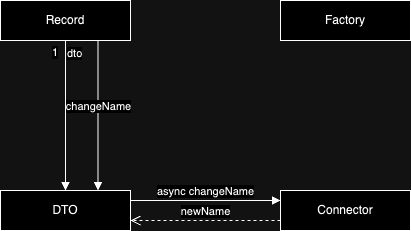

The diagram above was exported from draw.io. Its source (the exported page's mxGraphModel, read from the mxfile embedded in the PNG):
<mxGraphModel dx="1554" dy="866" grid="1" gridSize="10" guides="1" tooltips="1" connect="1" arrows="1" fold="1" page="1" pageScale="1" pageWidth="827" pageHeight="1169" math="0" shadow="0">
  <root>
    <mxCell id="WIyWlLk6GJQsqaUBKTNV-0" />
    <mxCell id="WIyWlLk6GJQsqaUBKTNV-1" parent="WIyWlLk6GJQsqaUBKTNV-0" />
    <mxCell id="WmSHyUOoIof1mVieS2In-0" value="Record" style="rounded=0;whiteSpace=wrap;html=1;" parent="WIyWlLk6GJQsqaUBKTNV-1" vertex="1">
      <mxGeometry x="150" y="70" width="130" height="40" as="geometry" />
    </mxCell>
    <mxCell id="WmSHyUOoIof1mVieS2In-1" value="DTO" style="rounded=0;whiteSpace=wrap;html=1;" parent="WIyWlLk6GJQsqaUBKTNV-1" vertex="1">
      <mxGeometry x="150" y="260" width="130" height="40" as="geometry" />
    </mxCell>
    <mxCell id="WmSHyUOoIof1mVieS2In-2" value="Factory" style="rounded=0;whiteSpace=wrap;html=1;" parent="WIyWlLk6GJQsqaUBKTNV-1" vertex="1">
      <mxGeometry x="430" y="70" width="130" height="40" as="geometry" />
    </mxCell>
    <mxCell id="WmSHyUOoIof1mVieS2In-3" value="Connector" style="rounded=0;whiteSpace=wrap;html=1;" parent="WIyWlLk6GJQsqaUBKTNV-1" vertex="1">
      <mxGeometry x="430" y="260" width="130" height="40" as="geometry" />
    </mxCell>
    <mxCell id="WmSHyUOoIof1mVieS2In-5" value="dto" style="endArrow=block;endFill=1;html=1;edgeStyle=orthogonalEdgeStyle;align=left;verticalAlign=top;rounded=0;exitX=0.5;exitY=1;exitDx=0;exitDy=0;entryX=0.5;entryY=0;entryDx=0;entryDy=0;" parent="WIyWlLk6GJQsqaUBKTNV-1" source="WmSHyUOoIof1mVieS2In-0" target="WmSHyUOoIof1mVieS2In-1" edge="1">
      <mxGeometry x="-1" relative="1" as="geometry">
        <mxPoint x="240" y="230" as="sourcePoint" />
        <mxPoint x="490" y="420" as="targetPoint" />
      </mxGeometry>
    </mxCell>
    <mxCell id="WmSHyUOoIof1mVieS2In-6" value="1" style="edgeLabel;resizable=0;html=1;align=left;verticalAlign=bottom;" parent="WmSHyUOoIof1mVieS2In-5" connectable="0" vertex="1">
      <mxGeometry x="-1" relative="1" as="geometry">
        <mxPoint x="-15" y="20" as="offset" />
      </mxGeometry>
    </mxCell>
    <mxCell id="1_g0iV2HbMcn_0EJxqic-3" value="changeName" style="html=1;verticalAlign=bottom;endArrow=block;curved=0;rounded=0;entryX=0.75;entryY=0;entryDx=0;entryDy=0;exitX=0.75;exitY=1;exitDx=0;exitDy=0;" parent="WIyWlLk6GJQsqaUBKTNV-1" source="WmSHyUOoIof1mVieS2In-0" target="WmSHyUOoIof1mVieS2In-1" edge="1">
      <mxGeometry width="80" relative="1" as="geometry">
        <mxPoint x="310" y="200" as="sourcePoint" />
        <mxPoint x="390" y="200" as="targetPoint" />
      </mxGeometry>
    </mxCell>
    <mxCell id="1_g0iV2HbMcn_0EJxqic-4" value="async changeName" style="html=1;verticalAlign=bottom;endArrow=block;curved=0;rounded=0;exitX=1;exitY=0.25;exitDx=0;exitDy=0;entryX=0;entryY=0.25;entryDx=0;entryDy=0;" parent="WIyWlLk6GJQsqaUBKTNV-1" source="WmSHyUOoIof1mVieS2In-1" target="WmSHyUOoIof1mVieS2In-3" edge="1">
      <mxGeometry width="80" relative="1" as="geometry">
        <mxPoint x="310" y="200" as="sourcePoint" />
        <mxPoint x="390" y="200" as="targetPoint" />
        <mxPoint as="offset" />
      </mxGeometry>
    </mxCell>
    <mxCell id="1_g0iV2HbMcn_0EJxqic-6" value="newName" style="html=1;verticalAlign=bottom;endArrow=open;dashed=1;endSize=8;curved=0;rounded=0;entryX=1;entryY=0.75;entryDx=0;entryDy=0;exitX=0;exitY=0.75;exitDx=0;exitDy=0;" parent="WIyWlLk6GJQsqaUBKTNV-1" source="WmSHyUOoIof1mVieS2In-3" target="WmSHyUOoIof1mVieS2In-1" edge="1">
      <mxGeometry relative="1" as="geometry">
        <mxPoint x="390" y="200" as="sourcePoint" />
        <mxPoint x="310" y="200" as="targetPoint" />
      </mxGeometry>
    </mxCell>
  </root>
</mxGraphModel>